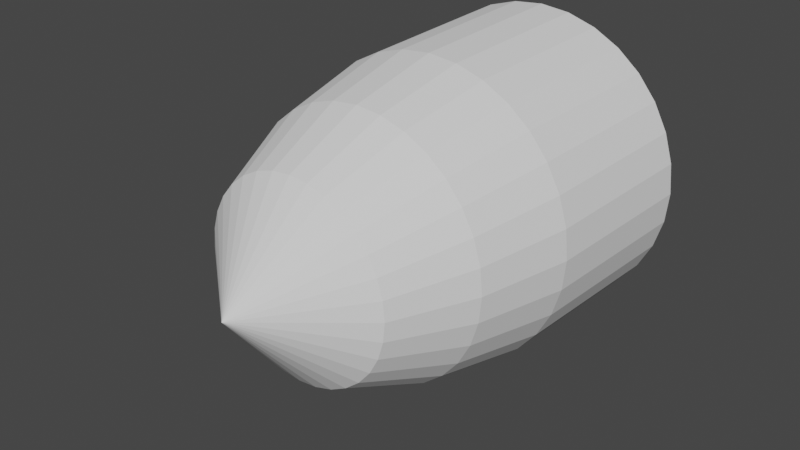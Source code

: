 # Source: projectile.blend  (saved by Blender 2.93.21; exported with 4.5.12 LTS)
import bpy
from mathutils import Matrix  # noqa: F401  (used for matrix-valued properties, if any)

bpy.ops.wm.read_factory_settings(use_empty=True)
scene = bpy.context.scene
scene.name = 'Scene'

# ---- collections
col_collection = bpy.data.collections.new('Collection'); scene.collection.children.link(col_collection)

# ---- world
world_world = bpy.data.worlds.new('World'); scene.world = world_world
world_world.use_nodes = True; world_world.node_tree.nodes.clear()
_N = world_world.node_tree.nodes; _L = world_world.node_tree.links
n0 = _N.new('ShaderNodeOutputWorld'); n0.name = 'World Output'; n0.location = (300, 300)
n1 = _N.new('ShaderNodeBackground'); n1.name = 'Background'; n1.location = (10, 300)
n1.inputs[0].default_value = (0.05088, 0.05088, 0.05088, 1.0)
_L.new(n1.outputs[0], n0.inputs[0])
n0.is_active_output = True
world_world.color = (0.05088, 0.05088, 0.05088)
world_world.use_sun_shadow = False
world_world.sun_shadow_jitter_overblur = 0.0

# ---- meshes
me_cylinder = bpy.data.meshes.new('Cylinder')
me_cylinder.from_pydata([(-1.578e-08, -1.711, 0.4942), (0.09641, -1.711, 0.4847), (0.1891, -1.711, 0.4566), (0.2745, -1.711, 0.4109), (0.3494, -1.711, 0.3494), (0.4109, -1.711, 0.2745), (0.4566, -1.711, 0.1891), (0.4847, -1.711, 0.09641), (0.4942, -1.711, -8.529e-08), (0.4847, -1.711, -0.09641), (0.4566, -1.711, -0.1891), (0.4109, -1.711, -0.2745), (0.3494, -1.711, -0.3494), (0.2745, -1.711, -0.4109), (0.1891, -1.711, -0.4566), (0.09641, -1.711, -0.4847), (-5.898e-08, -1.711, -0.4942), (-0.09641, -1.711, -0.4847), (-0.1891, -1.711, -0.4566), (-0.2745, -1.711, -0.4109), (-0.3494, -1.711, -0.3494), (-0.4109, -1.711, -0.2745), (-0.4566, -1.711, -0.1891), (-0.4847, -1.711, -0.09641), (-0.4942, -1.711, -2.638e-08), (-0.4847, -1.711, 0.09641), (-0.4566, -1.711, 0.1891), (-0.4109, -1.711, 0.2745), (-0.3494, -1.711, 0.3494), (-0.2745, -1.711, 0.4109), (-0.1891, -1.711, 0.4566), (-0.09641, -1.711, 0.4847), (-7.063e-09, -0.8258, 0.7736), (0.1509, -0.8258, 0.7587), (0.296, -0.8258, 0.7147), (0.4298, -0.8258, 0.6432), (0.547, -0.8258, 0.547), (0.6432, -0.8258, 0.4298), (0.7147, -0.8258, 0.296), (0.7587, -0.8258, 0.1509), (0.7736, -0.8258, -5.033e-08), (0.7587, -0.8258, -0.1509), (0.7147, -0.8258, -0.296), (0.6432, -0.8258, -0.4298), (0.547, -0.8258, -0.547), (0.4298, -0.8258, -0.6432), (0.296, -0.8258, -0.7147), (0.1509, -0.8258, -0.7587), (-7.469e-08, -0.8258, -0.7736), (-0.1509, -0.8258, -0.7587), (-0.296, -0.8258, -0.7147), (-0.4298, -0.8258, -0.6432), (-0.547, -0.8258, -0.547), (-0.6432, -0.8258, -0.4298), (-0.7147, -0.8258, -0.296), (-0.7587, -0.8258, -0.1509), (-0.7736, -0.8258, 4.189e-08), (-0.7587, -0.8258, 0.1509), (-0.7147, -0.8258, 0.296), (-0.6432, -0.8258, 0.4298), (-0.547, -0.8258, 0.547), (-0.4298, -0.8258, 0.6432), (-0.296, -0.8258, 0.7147), (-0.1509, -0.8258, 0.7587), (-1.026e-08, -1.307, 0.6713), (0.131, -1.307, 0.6584), (0.2569, -1.307, 0.6202), (0.3729, -1.307, 0.5581), (0.4746, -1.307, 0.4746), (0.5581, -1.307, 0.3729), (0.6202, -1.307, 0.2569), (0.6584, -1.307, 0.131), (0.6713, -1.307, -6.736e-08), (0.6584, -1.307, -0.131), (0.6202, -1.307, -0.2569), (0.5581, -1.307, -0.3729), (0.4746, -1.307, -0.4746), (0.3729, -1.307, -0.5581), (0.2569, -1.307, -0.6202), (0.131, -1.307, -0.6584), (-6.894e-08, -1.307, -0.6713), (-0.131, -1.307, -0.6584), (-0.2569, -1.307, -0.6202), (-0.3729, -1.307, -0.5581), (-0.4746, -1.307, -0.4746), (-0.5581, -1.307, -0.3729), (-0.6202, -1.307, -0.2569), (-0.6584, -1.307, -0.131), (-0.6713, -1.307, 1.266e-08), (-0.6584, -1.307, 0.131), (-0.6202, -1.307, 0.2569), (-0.5581, -1.307, 0.3729), (-0.4746, -1.307, 0.4746), (-0.3729, -1.307, 0.5581), (-0.2569, -1.307, 0.6202), (-0.131, -1.307, 0.6584), (0.1559, 0.07013, 0.7837), (0.3058, 0.07013, 0.7382), (0.4439, 0.07013, 0.6644), (0.565, 0.07013, 0.565), (0.6644, 0.07013, 0.4439), (0.7382, 0.07013, 0.3058), (0.7837, 0.07013, 0.1559), (0.7991, 0.07013, -1.932e-08), (0.7837, 0.07013, -0.1559), (0.7382, 0.07013, -0.3058), (0.6644, 0.07013, -0.4439), (0.565, 0.07013, -0.565), (0.4439, 0.07013, -0.6644), (0.3058, 0.07013, -0.7382), (0.1559, 0.07013, -0.7837), (-7.299e-08, 0.07013, -0.7991), (-0.1559, 0.07013, -0.7837), (-0.3058, 0.07013, -0.7382), (-0.4439, 0.07013, -0.6644), (-0.565, 0.07013, -0.565), (-0.6644, 0.07013, -0.4439), (-0.7382, 0.07013, -0.3058), (-0.7837, 0.07013, -0.1559), (-0.7991, 0.07013, 7.593e-08), (-0.7837, 0.07013, 0.1559), (-0.7382, 0.07013, 0.3058), (-0.6644, 0.07013, 0.4439), (-0.565, 0.07013, 0.565), (-0.4439, 0.07013, 0.6644), (-0.3058, 0.07013, 0.7382), (-0.1559, 0.07013, 0.7837), (-3.135e-09, 0.07013, 0.7991), (0.0, -2.118, 0.0)], [], [(64, 0, 1, 65), (65, 1, 2, 66), (66, 2, 3, 67), (67, 3, 4, 68), (68, 4, 5, 69), (69, 5, 6, 70), (70, 6, 7, 71), (71, 7, 8, 72), (72, 8, 9, 73), (73, 9, 10, 74), (74, 10, 11, 75), (75, 11, 12, 76), (76, 12, 13, 77), (77, 13, 14, 78), (78, 14, 15, 79), (79, 15, 16, 80), (80, 16, 17, 81), (81, 17, 18, 82), (82, 18, 19, 83), (83, 19, 20, 84), (84, 20, 21, 85), (85, 21, 22, 86), (86, 22, 23, 87), (87, 23, 24, 88), (88, 24, 25, 89), (89, 25, 26, 90), (90, 26, 27, 91), (91, 27, 28, 92), (92, 28, 29, 93), (93, 29, 30, 94), (1, 0, 31, 30, 29, 28, 27, 26, 25, 24, 23, 22, 21, 20, 19, 18, 17, 16, 15, 14, 13, 12, 11, 10, 9, 8, 7, 6, 5, 4, 3, 2), (94, 30, 31, 95), (95, 31, 0, 64), (126, 63, 32, 127), (125, 62, 63, 126), (124, 61, 62, 125), (123, 60, 61, 124), (122, 59, 60, 123), (121, 58, 59, 122), (120, 57, 58, 121), (119, 56, 57, 120), (118, 55, 56, 119), (117, 54, 55, 118), (116, 53, 54, 117), (115, 52, 53, 116), (114, 51, 52, 115), (113, 50, 51, 114), (112, 49, 50, 113), (111, 48, 49, 112), (110, 47, 48, 111), (109, 46, 47, 110), (108, 45, 46, 109), (107, 44, 45, 108), (106, 43, 44, 107), (105, 42, 43, 106), (104, 41, 42, 105), (103, 40, 41, 104), (102, 39, 40, 103), (101, 38, 39, 102), (100, 37, 38, 101), (99, 36, 37, 100), (98, 35, 36, 99), (97, 34, 35, 98), (96, 33, 34, 97), (127, 32, 33, 96), (63, 95, 64, 32), (62, 94, 95, 63), (61, 93, 94, 62), (60, 92, 93, 61), (59, 91, 92, 60), (58, 90, 91, 59), (57, 89, 90, 58), (56, 88, 89, 57), (55, 87, 88, 56), (54, 86, 87, 55), (53, 85, 86, 54), (52, 84, 85, 53), (51, 83, 84, 52), (50, 82, 83, 51), (49, 81, 82, 50), (48, 80, 81, 49), (47, 79, 80, 48), (46, 78, 79, 47), (45, 77, 78, 46), (44, 76, 77, 45), (43, 75, 76, 44), (42, 74, 75, 43), (41, 73, 74, 42), (40, 72, 73, 41), (39, 71, 72, 40), (38, 70, 71, 39), (37, 69, 70, 38), (36, 68, 69, 37), (35, 67, 68, 36), (34, 66, 67, 35), (33, 65, 66, 34), (32, 64, 65, 33), (127, 96, 97, 98, 99, 100, 101, 102, 103, 104, 105, 106, 107, 108, 109, 110, 111, 112, 113, 114, 115, 116, 117, 118, 119, 120, 121, 122, 123, 124, 125, 126), (0, 128, 1), (1, 128, 2), (3, 128, 2), (4, 128, 3), (128, 4, 5), (128, 5, 6), (128, 6, 7), (128, 7, 8), (9, 128, 8), (10, 128, 9), (128, 10, 11), (128, 11, 12), (13, 128, 12), (128, 13, 14), (128, 14, 15), (128, 15, 16), (128, 16, 17), (128, 17, 18), (128, 18, 19), (20, 128, 19), (128, 20, 21), (22, 128, 21), (23, 128, 22), (24, 128, 23), (128, 24, 25), (128, 25, 26), (27, 128, 26), (28, 128, 27), (128, 28, 29), (128, 29, 30), (31, 128, 30), (128, 0, 31)])
_uv = me_cylinder.uv_layers.new(name='UVMap')
_uv.uv.foreach_set('vector', [1.0, 0.875, 1.0, 1.0, 0.9688, 1.0, 0.9688, 0.875, 0.9688, 0.875, 0.9688, 1.0, 0.9375, 1.0, 0.9375, 0.875, 0.9375, 0.875, 0.9375, 1.0, 0.9062, 1.0, 0.9062, 0.875, 0.9062, 0.875, 0.9062, 1.0, 0.875, 1.0, 0.875, 0.875, 0.875, 0.875, 0.875, 1.0, 0.8438, 1.0, 0.8438, 0.875, 0.8438, 0.875, 0.8438, 1.0, 0.8125, 1.0, 0.8125, 0.875, 0.8125, 0.875, 0.8125, 1.0, 0.7812, 1.0, 0.7812, 0.875, 0.7812, 0.875, 0.7812, 1.0, 0.75, 1.0, 0.75, 0.875, 0.75, 0.875, 0.75, 1.0, 0.7188, 1.0, 0.7188, 0.875, 0.7188, 0.875, 0.7188, 1.0, 0.6875, 1.0, 0.6875, 0.875, 0.6875, 0.875, 0.6875, 1.0, 0.6562, 1.0, 0.6562, 0.875, 0.6562, 0.875, 0.6562, 1.0, 0.625, 1.0, 0.625, 0.875, 0.625, 0.875, 0.625, 1.0, 0.5938, 1.0, 0.5938, 0.875, 0.5938, 0.875, 0.5938, 1.0, 0.5625, 1.0, 0.5625, 0.875, 0.5625, 0.875, 0.5625, 1.0, 0.5312, 1.0, 0.5312, 0.875, 0.5312, 0.875, 0.5312, 1.0, 0.5, 1.0, 0.5, 0.875, 0.5, 0.875, 0.5, 1.0, 0.4688, 1.0, 0.4688, 0.875, 0.4688, 0.875, 0.4688, 1.0, 0.4375, 1.0, 0.4375, 0.875, 0.4375, 0.875, 0.4375, 1.0, 0.4062, 1.0, 0.4062, 0.875, 0.4062, 0.875, 0.4062, 1.0, 0.375, 1.0, 0.375, 0.875, 0.375, 0.875, 0.375, 1.0, 0.3438, 1.0, 0.3438, 0.875, 0.3438, 0.875, 0.3438, 1.0, 0.3125, 1.0, 0.3125, 0.875, 0.3125, 0.875, 0.3125, 1.0, 0.2812, 1.0, 0.2812, 0.875, 0.2812, 0.875, 0.2812, 1.0, 0.25, 1.0, 0.25, 0.875, 0.25, 0.875, 0.25, 1.0, 0.2188, 1.0, 0.2188, 0.875, 0.2188, 0.875, 0.2188, 1.0, 0.1875, 1.0, 0.1875, 0.875, 0.1875, 0.875, 0.1875, 1.0, 0.1562, 1.0, 0.1562, 0.875, 0.1562, 0.875, 0.1562, 1.0, 0.125, 1.0, 0.125, 0.875, 0.125, 0.875, 0.125, 1.0, 0.09375, 1.0, 0.09375, 0.875, 0.09375, 0.875, 0.09375, 1.0, 0.0625, 1.0, 0.0625, 0.875, 0.2968, 0.4854, 0.25, 0.49, 0.2032, 0.4854, 0.1582, 0.4717, 0.1167, 0.4496, 0.08029, 0.4197, 0.05045, 0.3833, 0.02827, 0.3418, 0.01461, 0.2968, 0.01, 0.25, 0.01461, 0.2032, 0.02827, 0.1582, 0.05045, 0.1167, 0.08029, 0.08029, 0.1167, 0.05045, 0.1582, 0.02827, 0.2032, 0.01461, 0.25, 0.01, 0.2968, 0.01461, 0.3418, 0.02827, 0.3833, 0.05045, 0.4197, 0.08029, 0.4496, 0.1167, 0.4717, 0.1582, 0.4854, 0.2032, 0.49, 0.25, 0.4854, 0.2968, 0.4717, 0.3418, 0.4496, 0.3833, 0.4197, 0.4197, 0.3833, 0.4496, 0.3418, 0.4717, 0.0625, 0.875, 0.0625, 1.0, 0.03125, 1.0, 0.03125, 0.875, 0.03125, 0.875, 0.03125, 1.0, 0.0, 1.0, 0.0, 0.875, 0.03125, 0.625, 0.03125, 0.75, 0.0, 0.75, 0.0, 0.625, 0.0625, 0.625, 0.0625, 0.75, 0.03125, 0.75, 0.03125, 0.625, 0.09375, 0.625, 0.09375, 0.75, 0.0625, 0.75, 0.0625, 0.625, 0.125, 0.625, 0.125, 0.75, 0.09375, 0.75, 0.09375, 0.625, 0.1562, 0.625, 0.1562, 0.75, 0.125, 0.75, 0.125, 0.625, 0.1875, 0.625, 0.1875, 0.75, 0.1562, 0.75, 0.1562, 0.625, 0.2188, 0.625, 0.2188, 0.75, 0.1875, 0.75, 0.1875, 0.625, 0.25, 0.625, 0.25, 0.75, 0.2188, 0.75, 0.2188, 0.625, 0.2812, 0.625, 0.2812, 0.75, 0.25, 0.75, 0.25, 0.625, 0.3125, 0.625, 0.3125, 0.75, 0.2812, 0.75, 0.2812, 0.625, 0.3438, 0.625, 0.3437, 0.75, 0.3125, 0.75, 0.3125, 0.625, 0.375, 0.625, 0.375, 0.75, 0.3437, 0.75, 0.3438, 0.625, 0.4062, 0.625, 0.4062, 0.75, 0.375, 0.75, 0.375, 0.625, 0.4375, 0.625, 0.4375, 0.75, 0.4062, 0.75, 0.4062, 0.625, 0.4688, 0.625, 0.4688, 0.75, 0.4375, 0.75, 0.4375, 0.625, 0.5, 0.625, 0.5, 0.75, 0.4688, 0.75, 0.4688, 0.625, 0.5312, 0.625, 0.5312, 0.75, 0.5, 0.75, 0.5, 0.625, 0.5625, 0.625, 0.5625, 0.75, 0.5312, 0.75, 0.5312, 0.625, 0.5938, 0.625, 0.5938, 0.75, 0.5625, 0.75, 0.5625, 0.625, 0.625, 0.625, 0.625, 0.75, 0.5938, 0.75, 0.5938, 0.625, 0.6563, 0.625, 0.6562, 0.75, 0.625, 0.75, 0.625, 0.625, 0.6875, 0.625, 0.6875, 0.75, 0.6562, 0.75, 0.6563, 0.625, 0.7188, 0.625, 0.7188, 0.75, 0.6875, 0.75, 0.6875, 0.625, 0.75, 0.625, 0.75, 0.75, 0.7188, 0.75, 0.7188, 0.625, 0.7813, 0.625, 0.7812, 0.75, 0.75, 0.75, 0.75, 0.625, 0.8125, 0.625, 0.8125, 0.75, 0.7812, 0.75, 0.7813, 0.625, 0.8438, 0.625, 0.8438, 0.75, 0.8125, 0.75, 0.8125, 0.625, 0.875, 0.625, 0.875, 0.75, 0.8438, 0.75, 0.8438, 0.625, 0.9062, 0.625, 0.9062, 0.75, 0.875, 0.75, 0.875, 0.625, 0.9375, 0.625, 0.9375, 0.75, 0.9062, 0.75, 0.9062, 0.625, 0.9688, 0.625, 0.9688, 0.75, 0.9375, 0.75, 0.9375, 0.625, 1.0, 0.625, 1.0, 0.75, 0.9688, 0.75, 0.9688, 0.625, 0.03125, 0.75, 0.03125, 0.875, 0.0, 0.875, 0.0, 0.75, 0.0625, 0.75, 0.0625, 0.875, 0.03125, 0.875, 0.03125, 0.75, 0.09375, 0.75, 0.09375, 0.875, 0.0625, 0.875, 0.0625, 0.75, 0.125, 0.75, 0.125, 0.875, 0.09375, 0.875, 0.09375, 0.75, 0.1562, 0.75, 0.1562, 0.875, 0.125, 0.875, 0.125, 0.75, 0.1875, 0.75, 0.1875, 0.875, 0.1562, 0.875, 0.1562, 0.75, 0.2188, 0.75, 0.2188, 0.875, 0.1875, 0.875, 0.1875, 0.75, 0.25, 0.75, 0.25, 0.875, 0.2188, 0.875, 0.2188, 0.75, 0.2812, 0.75, 0.2812, 0.875, 0.25, 0.875, 0.25, 0.75, 0.3125, 0.75, 0.3125, 0.875, 0.2812, 0.875, 0.2812, 0.75, 0.3437, 0.75, 0.3438, 0.875, 0.3125, 0.875, 0.3125, 0.75, 0.375, 0.75, 0.375, 0.875, 0.3438, 0.875, 0.3437, 0.75, 0.4062, 0.75, 0.4062, 0.875, 0.375, 0.875, 0.375, 0.75, 0.4375, 0.75, 0.4375, 0.875, 0.4062, 0.875, 0.4062, 0.75, 0.4688, 0.75, 0.4688, 0.875, 0.4375, 0.875, 0.4375, 0.75, 0.5, 0.75, 0.5, 0.875, 0.4688, 0.875, 0.4688, 0.75, 0.5312, 0.75, 0.5312, 0.875, 0.5, 0.875, 0.5, 0.75, 0.5625, 0.75, 0.5625, 0.875, 0.5312, 0.875, 0.5312, 0.75, 0.5938, 0.75, 0.5938, 0.875, 0.5625, 0.875, 0.5625, 0.75, 0.625, 0.75, 0.625, 0.875, 0.5938, 0.875, 0.5938, 0.75, 0.6562, 0.75, 0.6562, 0.875, 0.625, 0.875, 0.625, 0.75, 0.6875, 0.75, 0.6875, 0.875, 0.6562, 0.875, 0.6562, 0.75, 0.7188, 0.75, 0.7188, 0.875, 0.6875, 0.875, 0.6875, 0.75, 0.75, 0.75, 0.75, 0.875, 0.7188, 0.875, 0.7188, 0.75, 0.7812, 0.75, 0.7812, 0.875, 0.75, 0.875, 0.75, 0.75, 0.8125, 0.75, 0.8125, 0.875, 0.7812, 0.875, 0.7812, 0.75, 0.8438, 0.75, 0.8438, 0.875, 0.8125, 0.875, 0.8125, 0.75, 0.875, 0.75, 0.875, 0.875, 0.8438, 0.875, 0.8438, 0.75, 0.9062, 0.75, 0.9062, 0.875, 0.875, 0.875, 0.875, 0.75, 0.9375, 0.75, 0.9375, 0.875, 0.9062, 0.875, 0.9062, 0.75, 0.9688, 0.75, 0.9688, 0.875, 0.9375, 0.875, 0.9375, 0.75, 1.0, 0.75, 1.0, 0.875, 0.9688, 0.875, 0.9688, 0.75, 0.0, 0.625, 0.9688, 0.625, 0.9375, 0.625, 0.9062, 0.625, 0.875, 0.625, 0.8438, 0.625, 0.8125, 0.625, 0.7813, 0.625, 0.75, 0.625, 0.7188, 0.625, 0.6875, 0.625, 0.6563, 0.625, 0.625, 0.625, 0.5938, 0.625, 0.5625, 0.625, 0.5312, 0.625, 0.5, 0.625, 0.4688, 0.625, 0.4375, 0.625, 0.4062, 0.625, 0.375, 0.625, 0.3438, 0.625, 0.3125, 0.625, 0.2812, 0.625, 0.25, 0.625, 0.2188, 0.625, 0.1875, 0.625, 0.1562, 0.625, 0.125, 0.625, 0.09375, 0.625, 0.0625, 0.625, 0.03125, 0.625, 0.25, 0.49, 0.0, 0.0, 0.2968, 0.4854, 0.2968, 0.4854, 0.0, 0.0, 0.9375, 1.0, 0.9062, 1.0, 0.0, 0.0, 0.9375, 1.0, 0.875, 1.0, 0.0, 0.0, 0.9062, 1.0, 0.0, 0.0, 0.875, 1.0, 0.8438, 1.0, 0.0, 0.0, 0.8438, 1.0, 0.8125, 1.0, 0.0, 0.0, 0.8125, 1.0, 0.7812, 1.0, 0.0, 0.0, 0.7812, 1.0, 0.75, 1.0, 0.7188, 1.0, 0.0, 0.0, 0.75, 1.0, 0.6875, 1.0, 0.0, 0.0, 0.7188, 1.0, 0.0, 0.0, 0.6875, 1.0, 0.6562, 1.0, 0.0, 0.0, 0.6562, 1.0, 0.625, 1.0, 0.5938, 1.0, 0.0, 0.0, 0.625, 1.0, 0.0, 0.0, 0.5938, 1.0, 0.5625, 1.0, 0.0, 0.0, 0.5625, 1.0, 0.5312, 1.0, 0.0, 0.0, 0.5312, 1.0, 0.5, 1.0, 0.0, 0.0, 0.5, 1.0, 0.4688, 1.0, 0.0, 0.0, 0.4688, 1.0, 0.4375, 1.0, 0.0, 0.0, 0.4375, 1.0, 0.4062, 1.0, 0.375, 1.0, 0.0, 0.0, 0.4062, 1.0, 0.0, 0.0, 0.375, 1.0, 0.3438, 1.0, 0.3125, 1.0, 0.0, 0.0, 0.3438, 1.0, 0.2812, 1.0, 0.0, 0.0, 0.3125, 1.0, 0.25, 1.0, 0.0, 0.0, 0.2812, 1.0, 0.0, 0.0, 0.25, 1.0, 0.2188, 1.0, 0.0, 0.0, 0.2188, 1.0, 0.1875, 1.0, 0.1562, 1.0, 0.0, 0.0, 0.1875, 1.0, 0.125, 1.0, 0.0, 0.0, 0.1562, 1.0, 0.0, 0.0, 0.125, 1.0, 0.09375, 1.0, 0.0, 0.0, 0.09375, 1.0, 0.0625, 1.0, 0.2032, 0.4854, 0.0, 0.0, 0.0625, 1.0, 0.0, 0.0, 0.0, 0.0, 0.0, 0.0])
me_cylinder.use_remesh_fix_poles = True
me_cylinder.use_remesh_preserve_attributes = False
me_cylinder.update()

# ---- objects
ob_cylinder = bpy.data.objects.new('Cylinder', me_cylinder)

# ---- transforms, parenting, visibility, modifiers, constraints
ob_cylinder.location = (0.0, 0.0, 0.0)

# ---- collection membership
col_collection.objects.link(ob_cylinder)

# ---- scene / render settings (as saved in the file)
scene.frame_start = 1; scene.frame_end = 250; scene.frame_set(1)
scene.render.engine = 'BLENDER_EEVEE_NEXT'
scene.cycles.use_denoising = False
scene.cycles.samples = 128
scene.cycles.sampling_pattern = 'TABULATED_SOBOL'
scene.cycles.use_adaptive_sampling = False
scene.cycles.use_light_tree = False
scene.view_settings.view_transform = 'Filmic'
bpy.context.view_layer.update()

# ---- added for rendering (the .blend has no active camera and no usable light): camera, sun
cam_auto = bpy.data.cameras.new('AutoCamera')
cam_auto.lens = 50.0
cam_auto.sensor_width = 36.0
cam_auto.clip_end = 1000.0
ob_auto_camera = bpy.data.objects.new('AutoCamera', cam_auto)
scene.collection.objects.link(ob_auto_camera)
ob_auto_camera.location = (2.91073, -4.51697, 2.32859)
ob_auto_camera.rotation_euler = (1.09748, -7.21219e-08, 0.694738)
scene.camera = ob_auto_camera
light_auto_sun = bpy.data.lights.new('AutoSun', 'SUN')
light_auto_sun.energy = 3.0
light_auto_sun.angle = 0.0523599
ob_auto_sun = bpy.data.objects.new('AutoSun', light_auto_sun)
scene.collection.objects.link(ob_auto_sun)
ob_auto_sun.rotation_euler = (0.872665, 0.174533, 0.523599)
bpy.context.view_layer.update()
